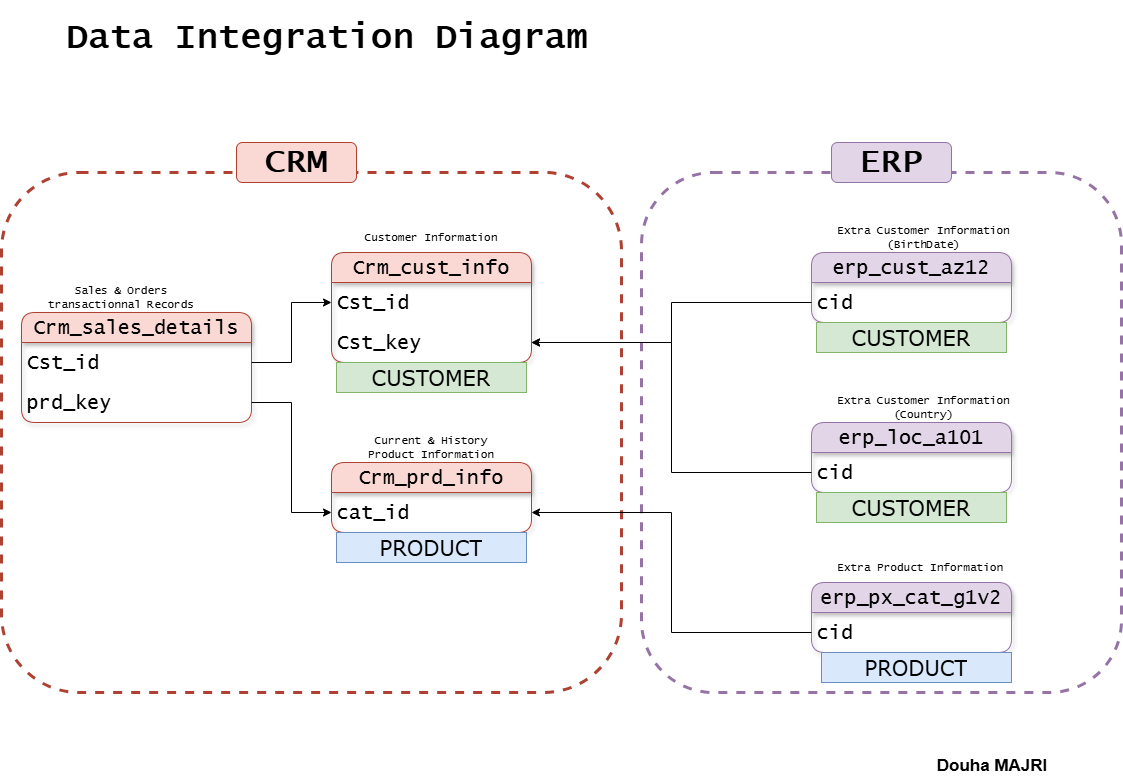

The diagram above was exported from draw.io. Its source (the exported page's mxGraphModel, read from the mxfile embedded in the PNG):
<mxGraphModel dx="2620" dy="1720" grid="0" gridSize="10" guides="1" tooltips="1" connect="1" arrows="1" fold="1" page="1" pageScale="1" pageWidth="1169" pageHeight="1654" math="0" shadow="0">
  <root>
    <mxCell id="0" />
    <mxCell id="1" parent="0" />
    <mxCell id="q4AkIfE-sgSBDbvO6Zfk-33" parent="1" style="rounded=1;whiteSpace=wrap;html=1;fillColor=none;strokeColor=#ae4132;strokeWidth=3;dashed=1;" value="" vertex="1">
      <mxGeometry height="520" width="620" x="24" y="400" as="geometry" />
    </mxCell>
    <mxCell id="q4AkIfE-sgSBDbvO6Zfk-34" parent="1" style="rounded=1;whiteSpace=wrap;html=1;fillColor=none;strokeColor=#9673a6;strokeWidth=3;dashed=1;" value="" vertex="1">
      <mxGeometry height="520" width="480" x="664" y="400" as="geometry" />
    </mxCell>
    <mxCell id="q4AkIfE-sgSBDbvO6Zfk-1" parent="1" style="swimlane;fontStyle=0;childLayout=stackLayout;horizontal=1;startSize=30;horizontalStack=0;resizeParent=1;resizeParentMax=0;resizeLast=0;collapsible=1;marginBottom=0;whiteSpace=wrap;html=1;swimlaneFillColor=none;rounded=1;shadow=1;glass=0;fillColor=#fad9d5;strokeColor=#ae4132;fontSize=20;fontFamily=Lucida Console;" value="Crm_cust_info" vertex="1">
      <mxGeometry height="110" width="200" x="354" y="480" as="geometry" />
    </mxCell>
    <mxCell id="q4AkIfE-sgSBDbvO6Zfk-2" parent="q4AkIfE-sgSBDbvO6Zfk-1" style="text;strokeColor=none;fillColor=none;align=left;verticalAlign=middle;spacingLeft=4;spacingRight=4;overflow=hidden;points=[[0,0.5],[1,0.5]];portConstraint=eastwest;rotatable=0;whiteSpace=wrap;html=1;fontSize=20;fontFamily=Lucida Console;" value="Cst_id" vertex="1">
      <mxGeometry height="40" width="200" y="30" as="geometry" />
    </mxCell>
    <mxCell id="q4AkIfE-sgSBDbvO6Zfk-19" parent="q4AkIfE-sgSBDbvO6Zfk-1" style="text;strokeColor=none;fillColor=none;align=left;verticalAlign=middle;spacingLeft=4;spacingRight=4;overflow=hidden;points=[[0,0.5],[1,0.5]];portConstraint=eastwest;rotatable=0;whiteSpace=wrap;html=1;fontSize=20;fontFamily=Lucida Console;" value="Cst_key" vertex="1">
      <mxGeometry height="40" width="200" y="70" as="geometry" />
    </mxCell>
    <mxCell id="q4AkIfE-sgSBDbvO6Zfk-5" parent="1" style="text;html=1;whiteSpace=wrap;strokeColor=none;fillColor=none;align=center;verticalAlign=middle;rounded=0;fontSize=11;" value="&lt;font face=&quot;Lucida Console&quot;&gt;Customer Information&lt;/font&gt;" vertex="1">
      <mxGeometry height="30" width="150" x="379" y="450" as="geometry" />
    </mxCell>
    <mxCell id="q4AkIfE-sgSBDbvO6Zfk-6" parent="1" style="swimlane;fontStyle=0;childLayout=stackLayout;horizontal=1;startSize=30;horizontalStack=0;resizeParent=1;resizeParentMax=0;resizeLast=0;collapsible=1;marginBottom=0;whiteSpace=wrap;html=1;swimlaneFillColor=none;rounded=1;shadow=1;glass=0;fillColor=#fad9d5;strokeColor=#ae4132;fontSize=20;fontFamily=Lucida Console;" value="Crm_prd_info" vertex="1">
      <mxGeometry height="70" width="200" x="354" y="690" as="geometry" />
    </mxCell>
    <mxCell id="q4AkIfE-sgSBDbvO6Zfk-7" parent="q4AkIfE-sgSBDbvO6Zfk-6" style="text;strokeColor=none;fillColor=none;align=left;verticalAlign=middle;spacingLeft=4;spacingRight=4;overflow=hidden;points=[[0,0.5],[1,0.5]];portConstraint=eastwest;rotatable=0;whiteSpace=wrap;html=1;fontSize=20;fontFamily=Lucida Console;" value="cat_id" vertex="1">
      <mxGeometry height="40" width="200" y="30" as="geometry" />
    </mxCell>
    <mxCell id="q4AkIfE-sgSBDbvO6Zfk-8" parent="1" style="text;html=1;whiteSpace=wrap;strokeColor=none;fillColor=none;align=center;verticalAlign=middle;rounded=0;fontSize=11;" value="&lt;font face=&quot;Lucida Console&quot;&gt;Current &amp;amp; History Product Information&lt;/font&gt;" vertex="1">
      <mxGeometry height="30" width="150" x="379" y="660" as="geometry" />
    </mxCell>
    <mxCell id="q4AkIfE-sgSBDbvO6Zfk-10" parent="1" style="swimlane;fontStyle=0;childLayout=stackLayout;horizontal=1;startSize=30;horizontalStack=0;resizeParent=1;resizeParentMax=0;resizeLast=0;collapsible=1;marginBottom=0;whiteSpace=wrap;html=1;swimlaneFillColor=none;rounded=1;shadow=1;glass=0;fillColor=#fad9d5;strokeColor=#ae4132;fontSize=20;fontFamily=Lucida Console;" value="Crm_sales_details" vertex="1">
      <mxGeometry height="110" width="230" x="44" y="540" as="geometry" />
    </mxCell>
    <mxCell id="q4AkIfE-sgSBDbvO6Zfk-11" parent="q4AkIfE-sgSBDbvO6Zfk-10" style="text;strokeColor=none;fillColor=none;align=left;verticalAlign=middle;spacingLeft=4;spacingRight=4;overflow=hidden;points=[[0,0.5],[1,0.5]];portConstraint=eastwest;rotatable=0;whiteSpace=wrap;html=1;fontSize=20;fontFamily=Lucida Console;" value="Cst_id" vertex="1">
      <mxGeometry height="40" width="230" y="30" as="geometry" />
    </mxCell>
    <mxCell id="q4AkIfE-sgSBDbvO6Zfk-13" parent="q4AkIfE-sgSBDbvO6Zfk-10" style="text;strokeColor=none;fillColor=none;align=left;verticalAlign=middle;spacingLeft=4;spacingRight=4;overflow=hidden;points=[[0,0.5],[1,0.5]];portConstraint=eastwest;rotatable=0;whiteSpace=wrap;html=1;fontSize=20;fontFamily=Lucida Console;" value="prd_key" vertex="1">
      <mxGeometry height="40" width="230" y="70" as="geometry" />
    </mxCell>
    <mxCell id="q4AkIfE-sgSBDbvO6Zfk-12" parent="1" style="text;html=1;whiteSpace=wrap;strokeColor=none;fillColor=none;align=center;verticalAlign=middle;rounded=0;fontSize=11;" value="&lt;font face=&quot;Lucida Console&quot;&gt;Sales &amp;amp; Orders transactionnal Records&lt;/font&gt;" vertex="1">
      <mxGeometry height="30" width="150" x="69" y="510" as="geometry" />
    </mxCell>
    <mxCell id="q4AkIfE-sgSBDbvO6Zfk-14" edge="1" parent="1" source="q4AkIfE-sgSBDbvO6Zfk-11" style="edgeStyle=orthogonalEdgeStyle;rounded=0;orthogonalLoop=1;jettySize=auto;html=1;entryX=0;entryY=0.5;entryDx=0;entryDy=0;" target="q4AkIfE-sgSBDbvO6Zfk-2">
      <mxGeometry relative="1" as="geometry" />
    </mxCell>
    <mxCell id="q4AkIfE-sgSBDbvO6Zfk-15" edge="1" parent="1" source="q4AkIfE-sgSBDbvO6Zfk-13" style="edgeStyle=orthogonalEdgeStyle;rounded=0;orthogonalLoop=1;jettySize=auto;html=1;entryX=0;entryY=0.5;entryDx=0;entryDy=0;" target="q4AkIfE-sgSBDbvO6Zfk-7">
      <mxGeometry relative="1" as="geometry" />
    </mxCell>
    <mxCell id="q4AkIfE-sgSBDbvO6Zfk-16" parent="1" style="swimlane;fontStyle=0;childLayout=stackLayout;horizontal=1;startSize=30;horizontalStack=0;resizeParent=1;resizeParentMax=0;resizeLast=0;collapsible=1;marginBottom=0;whiteSpace=wrap;html=1;swimlaneFillColor=none;rounded=1;shadow=1;glass=0;fillColor=#e1d5e7;strokeColor=#9673a6;fontSize=20;fontFamily=Lucida Console;" value="erp_cust_az12" vertex="1">
      <mxGeometry height="70" width="200" x="834" y="480" as="geometry" />
    </mxCell>
    <mxCell id="q4AkIfE-sgSBDbvO6Zfk-17" parent="q4AkIfE-sgSBDbvO6Zfk-16" style="text;strokeColor=none;fillColor=none;align=left;verticalAlign=middle;spacingLeft=4;spacingRight=4;overflow=hidden;points=[[0,0.5],[1,0.5]];portConstraint=eastwest;rotatable=0;whiteSpace=wrap;html=1;fontSize=20;fontFamily=Lucida Console;" value="cid" vertex="1">
      <mxGeometry height="40" width="200" y="30" as="geometry" />
    </mxCell>
    <mxCell id="q4AkIfE-sgSBDbvO6Zfk-18" parent="1" style="text;html=1;whiteSpace=wrap;strokeColor=none;fillColor=none;align=center;verticalAlign=middle;rounded=0;fontSize=11;" value="&lt;font face=&quot;Lucida Console&quot;&gt;Extra Customer Information (BirthDate)&lt;/font&gt;" vertex="1">
      <mxGeometry height="30" width="175" x="859" y="450" as="geometry" />
    </mxCell>
    <mxCell id="q4AkIfE-sgSBDbvO6Zfk-21" parent="1" style="swimlane;fontStyle=0;childLayout=stackLayout;horizontal=1;startSize=30;horizontalStack=0;resizeParent=1;resizeParentMax=0;resizeLast=0;collapsible=1;marginBottom=0;whiteSpace=wrap;html=1;swimlaneFillColor=none;rounded=1;shadow=1;glass=0;fillColor=#e1d5e7;strokeColor=#9673a6;fontSize=20;fontFamily=Lucida Console;" value="erp_loc_a101" vertex="1">
      <mxGeometry height="70" width="200" x="834" y="650" as="geometry" />
    </mxCell>
    <mxCell id="q4AkIfE-sgSBDbvO6Zfk-22" parent="q4AkIfE-sgSBDbvO6Zfk-21" style="text;strokeColor=none;fillColor=none;align=left;verticalAlign=middle;spacingLeft=4;spacingRight=4;overflow=hidden;points=[[0,0.5],[1,0.5]];portConstraint=eastwest;rotatable=0;whiteSpace=wrap;html=1;fontSize=20;fontFamily=Lucida Console;" value="cid" vertex="1">
      <mxGeometry height="40" width="200" y="30" as="geometry" />
    </mxCell>
    <mxCell id="q4AkIfE-sgSBDbvO6Zfk-23" parent="1" style="text;html=1;whiteSpace=wrap;strokeColor=none;fillColor=none;align=center;verticalAlign=middle;rounded=0;fontSize=11;" value="&lt;font face=&quot;Lucida Console&quot;&gt;Extra Customer Information (Country)&lt;/font&gt;" vertex="1">
      <mxGeometry height="30" width="175" x="859" y="620" as="geometry" />
    </mxCell>
    <mxCell id="q4AkIfE-sgSBDbvO6Zfk-27" edge="1" parent="1" source="q4AkIfE-sgSBDbvO6Zfk-17" style="edgeStyle=orthogonalEdgeStyle;rounded=0;orthogonalLoop=1;jettySize=auto;html=1;entryX=1;entryY=0.5;entryDx=0;entryDy=0;" target="q4AkIfE-sgSBDbvO6Zfk-19">
      <mxGeometry relative="1" as="geometry" />
    </mxCell>
    <mxCell id="q4AkIfE-sgSBDbvO6Zfk-28" edge="1" parent="1" source="q4AkIfE-sgSBDbvO6Zfk-22" style="edgeStyle=orthogonalEdgeStyle;rounded=0;orthogonalLoop=1;jettySize=auto;html=1;entryX=1;entryY=0.5;entryDx=0;entryDy=0;" target="q4AkIfE-sgSBDbvO6Zfk-19">
      <mxGeometry relative="1" as="geometry" />
    </mxCell>
    <mxCell id="q4AkIfE-sgSBDbvO6Zfk-29" parent="1" style="swimlane;fontStyle=0;childLayout=stackLayout;horizontal=1;startSize=30;horizontalStack=0;resizeParent=1;resizeParentMax=0;resizeLast=0;collapsible=1;marginBottom=0;whiteSpace=wrap;html=1;swimlaneFillColor=none;rounded=1;shadow=1;glass=0;fillColor=#e1d5e7;strokeColor=#9673a6;fontSize=20;fontFamily=Lucida Console;" value="erp_px_cat_g1v2" vertex="1">
      <mxGeometry height="70" width="200" x="834" y="810" as="geometry" />
    </mxCell>
    <mxCell id="q4AkIfE-sgSBDbvO6Zfk-30" parent="q4AkIfE-sgSBDbvO6Zfk-29" style="text;strokeColor=none;fillColor=none;align=left;verticalAlign=middle;spacingLeft=4;spacingRight=4;overflow=hidden;points=[[0,0.5],[1,0.5]];portConstraint=eastwest;rotatable=0;whiteSpace=wrap;html=1;fontSize=20;fontFamily=Lucida Console;" value="cid" vertex="1">
      <mxGeometry height="40" width="200" y="30" as="geometry" />
    </mxCell>
    <mxCell id="q4AkIfE-sgSBDbvO6Zfk-31" parent="1" style="text;html=1;whiteSpace=wrap;strokeColor=none;fillColor=none;align=center;verticalAlign=middle;rounded=0;fontSize=11;" value="&lt;font face=&quot;Lucida Console&quot;&gt;Extra Product Information&amp;nbsp;&lt;/font&gt;" vertex="1">
      <mxGeometry height="30" width="175" x="859" y="780" as="geometry" />
    </mxCell>
    <mxCell id="q4AkIfE-sgSBDbvO6Zfk-32" edge="1" parent="1" source="q4AkIfE-sgSBDbvO6Zfk-30" style="edgeStyle=orthogonalEdgeStyle;rounded=0;orthogonalLoop=1;jettySize=auto;html=1;" target="q4AkIfE-sgSBDbvO6Zfk-7">
      <mxGeometry relative="1" as="geometry" />
    </mxCell>
    <mxCell id="q4AkIfE-sgSBDbvO6Zfk-35" parent="1" style="text;html=1;whiteSpace=wrap;strokeColor=#ae4132;fillColor=#fad9d5;align=center;verticalAlign=middle;rounded=1;" value="&lt;h3&gt;&lt;font style=&quot;font-size: 34px;&quot; face=&quot;Lucida Console&quot;&gt;CRM&lt;/font&gt;&lt;/h3&gt;" vertex="1">
      <mxGeometry height="40" width="120" x="259" y="370" as="geometry" />
    </mxCell>
    <mxCell id="q4AkIfE-sgSBDbvO6Zfk-36" parent="1" style="text;html=1;whiteSpace=wrap;strokeColor=#9673a6;fillColor=#e1d5e7;align=center;verticalAlign=middle;rounded=1;" value="&lt;h3&gt;&lt;font style=&quot;font-size: 34px;&quot; face=&quot;Lucida Console&quot;&gt;ERP&lt;/font&gt;&lt;/h3&gt;" vertex="1">
      <mxGeometry height="40" width="120" x="854" y="370" as="geometry" />
    </mxCell>
    <mxCell id="q4AkIfE-sgSBDbvO6Zfk-37" parent="1" style="text;html=1;whiteSpace=wrap;strokeColor=none;fillColor=none;align=center;verticalAlign=middle;rounded=0;" value="&lt;h1&gt;&lt;font face=&quot;Lucida Console&quot; style=&quot;font-size: 35px;&quot;&gt;Data Integration Diagram&lt;/font&gt;&lt;/h1&gt;" vertex="1">
      <mxGeometry height="30" width="600" x="50" y="250" as="geometry" />
    </mxCell>
    <mxCell id="NuUE5iV-ORg2FV8T2iSk-1" parent="1" style="text;html=1;strokeColor=#6c8ebf;fillColor=#dae8fc;align=center;verticalAlign=middle;whiteSpace=wrap;overflow=hidden;" value="&lt;span style=&quot;font-size: 21px;&quot;&gt;&lt;font face=&quot;Verdana&quot;&gt;PRODUCT&lt;/font&gt;&lt;/span&gt;" vertex="1">
      <mxGeometry height="30" width="190" x="359" y="760" as="geometry" />
    </mxCell>
    <mxCell id="NuUE5iV-ORg2FV8T2iSk-2" parent="1" style="text;html=1;strokeColor=#6c8ebf;fillColor=#dae8fc;align=center;verticalAlign=middle;whiteSpace=wrap;overflow=hidden;" value="&lt;span style=&quot;font-size: 21px;&quot;&gt;&lt;font face=&quot;Verdana&quot;&gt;PRODUCT&lt;/font&gt;&lt;/span&gt;" vertex="1">
      <mxGeometry height="30" width="190" x="844" y="880" as="geometry" />
    </mxCell>
    <mxCell id="NuUE5iV-ORg2FV8T2iSk-3" parent="1" style="text;html=1;strokeColor=#82b366;fillColor=#d5e8d4;align=center;verticalAlign=middle;whiteSpace=wrap;overflow=hidden;" value="&lt;font face=&quot;Verdana&quot;&gt;&lt;span style=&quot;font-size: 21px;&quot;&gt;CUSTOMER&lt;/span&gt;&lt;/font&gt;" vertex="1">
      <mxGeometry height="30" width="190" x="359" y="590" as="geometry" />
    </mxCell>
    <mxCell id="NuUE5iV-ORg2FV8T2iSk-4" parent="1" style="text;html=1;strokeColor=#82b366;fillColor=#d5e8d4;align=center;verticalAlign=middle;whiteSpace=wrap;overflow=hidden;" value="&lt;font face=&quot;Verdana&quot;&gt;&lt;span style=&quot;font-size: 21px;&quot;&gt;CUSTOMER&lt;/span&gt;&lt;/font&gt;" vertex="1">
      <mxGeometry height="30" width="190" x="839" y="550" as="geometry" />
    </mxCell>
    <mxCell id="NuUE5iV-ORg2FV8T2iSk-5" parent="1" style="text;html=1;strokeColor=#82b366;fillColor=#d5e8d4;align=center;verticalAlign=middle;whiteSpace=wrap;overflow=hidden;" value="&lt;font face=&quot;Verdana&quot;&gt;&lt;span style=&quot;font-size: 21px;&quot;&gt;CUSTOMER&lt;/span&gt;&lt;/font&gt;" vertex="1">
      <mxGeometry height="30" width="190" x="839" y="720" as="geometry" />
    </mxCell>
    <mxCell id="i1krf5EnqqW96dAN533w-2" parent="1" style="text;html=1;whiteSpace=wrap;strokeColor=none;fillColor=none;align=center;verticalAlign=middle;rounded=0;" value="&lt;font style=&quot;font-size: 17px;&quot;&gt;&lt;b style=&quot;&quot;&gt;Douha MAJRI&lt;/b&gt;&lt;/font&gt;" vertex="1">
      <mxGeometry height="30" width="250" x="890" y="979" as="geometry" />
    </mxCell>
  </root>
</mxGraphModel>